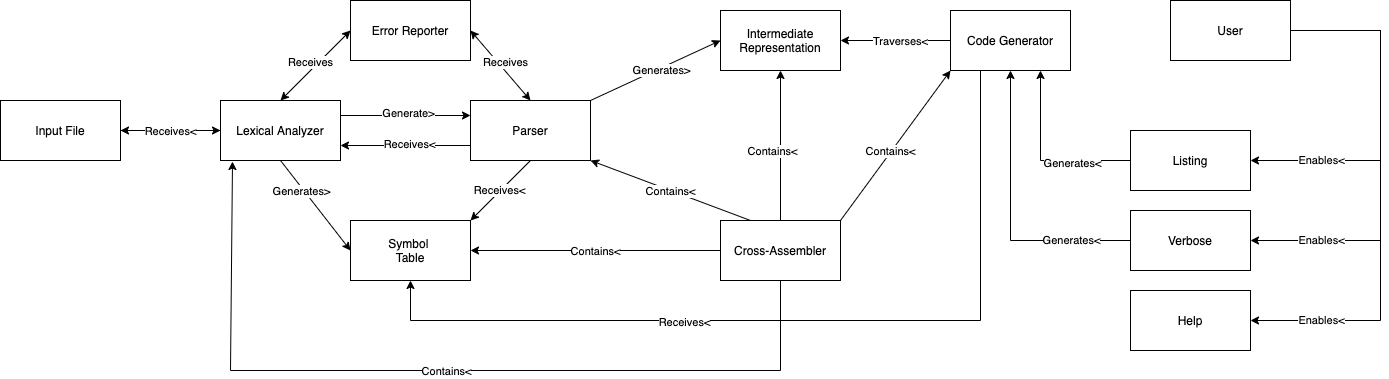

The diagram above was exported from draw.io. Its source (the exported page's mxGraphModel, read from the mxfile embedded in the PNG):
<mxGraphModel dx="1377" dy="769" grid="1" gridSize="10" guides="1" tooltips="1" connect="1" arrows="1" fold="1" page="1" pageScale="1" pageWidth="1100" pageHeight="1700" math="0" shadow="0">
  <root>
    <mxCell id="0" />
    <mxCell id="1" parent="0" />
    <mxCell id="yrflREMVI2NX_vTRFQqh-26" value="" style="edgeStyle=orthogonalEdgeStyle;rounded=0;orthogonalLoop=1;jettySize=auto;html=1;" edge="1" parent="1" source="yrflREMVI2NX_vTRFQqh-27" target="yrflREMVI2NX_vTRFQqh-28">
      <mxGeometry relative="1" as="geometry" />
    </mxCell>
    <mxCell id="yrflREMVI2NX_vTRFQqh-27" value="Input File" style="rounded=0;whiteSpace=wrap;html=1;" vertex="1" parent="1">
      <mxGeometry x="50" y="700" width="120" height="60" as="geometry" />
    </mxCell>
    <mxCell id="yrflREMVI2NX_vTRFQqh-28" value="Lexical Analyzer" style="rounded=0;whiteSpace=wrap;html=1;" vertex="1" parent="1">
      <mxGeometry x="270" y="700" width="120" height="60" as="geometry" />
    </mxCell>
    <mxCell id="yrflREMVI2NX_vTRFQqh-29" value="Intermediate Representation" style="rounded=0;whiteSpace=wrap;html=1;" vertex="1" parent="1">
      <mxGeometry x="770" y="610" width="120" height="60" as="geometry" />
    </mxCell>
    <mxCell id="yrflREMVI2NX_vTRFQqh-30" value="" style="endArrow=classic;html=1;exitX=1;exitY=0.25;exitDx=0;exitDy=0;entryX=0;entryY=0.25;entryDx=0;entryDy=0;" edge="1" parent="1" source="yrflREMVI2NX_vTRFQqh-28" target="yrflREMVI2NX_vTRFQqh-34">
      <mxGeometry width="50" height="50" relative="1" as="geometry">
        <mxPoint x="400" y="730" as="sourcePoint" />
        <mxPoint x="400" y="720" as="targetPoint" />
      </mxGeometry>
    </mxCell>
    <mxCell id="yrflREMVI2NX_vTRFQqh-31" value="Generate&amp;gt;" style="edgeLabel;html=1;align=center;verticalAlign=middle;resizable=0;points=[];" vertex="1" connectable="0" parent="yrflREMVI2NX_vTRFQqh-30">
      <mxGeometry x="0.6791" y="3" relative="1" as="geometry">
        <mxPoint x="-41.76" as="offset" />
      </mxGeometry>
    </mxCell>
    <mxCell id="yrflREMVI2NX_vTRFQqh-32" value="" style="endArrow=classic;html=1;exitX=0;exitY=0.5;exitDx=0;exitDy=0;entryX=1;entryY=0.5;entryDx=0;entryDy=0;" edge="1" parent="1" source="yrflREMVI2NX_vTRFQqh-28" target="yrflREMVI2NX_vTRFQqh-27">
      <mxGeometry width="50" height="50" relative="1" as="geometry">
        <mxPoint x="250" y="730" as="sourcePoint" />
        <mxPoint x="180" y="730" as="targetPoint" />
      </mxGeometry>
    </mxCell>
    <mxCell id="yrflREMVI2NX_vTRFQqh-33" value="Receives&amp;lt;" style="edgeLabel;html=1;align=center;verticalAlign=middle;resizable=0;points=[];" vertex="1" connectable="0" parent="yrflREMVI2NX_vTRFQqh-32">
      <mxGeometry x="-0.3445" y="-2" relative="1" as="geometry">
        <mxPoint x="-17.06" y="2" as="offset" />
      </mxGeometry>
    </mxCell>
    <mxCell id="yrflREMVI2NX_vTRFQqh-34" value="Parser" style="rounded=0;whiteSpace=wrap;html=1;" vertex="1" parent="1">
      <mxGeometry x="520" y="700" width="120" height="60" as="geometry" />
    </mxCell>
    <mxCell id="yrflREMVI2NX_vTRFQqh-35" value="Error Reporter" style="rounded=0;whiteSpace=wrap;html=1;" vertex="1" parent="1">
      <mxGeometry x="400" y="600" width="120" height="60" as="geometry" />
    </mxCell>
    <mxCell id="yrflREMVI2NX_vTRFQqh-36" value="" style="endArrow=classic;html=1;exitX=0;exitY=0.5;exitDx=0;exitDy=0;entryX=1;entryY=0.5;entryDx=0;entryDy=0;" edge="1" parent="1" source="yrflREMVI2NX_vTRFQqh-41" target="yrflREMVI2NX_vTRFQqh-40">
      <mxGeometry x="460.5" y="699.5" width="50" height="50" as="geometry">
        <mxPoint x="520" y="849.5" as="sourcePoint" />
        <mxPoint x="570" y="890" as="targetPoint" />
      </mxGeometry>
    </mxCell>
    <mxCell id="yrflREMVI2NX_vTRFQqh-37" value="Contains&amp;lt;" style="edgeLabel;html=1;align=center;verticalAlign=middle;resizable=0;points=[];" vertex="1" connectable="0" parent="yrflREMVI2NX_vTRFQqh-36">
      <mxGeometry relative="1" as="geometry">
        <mxPoint x="-1" as="offset" />
      </mxGeometry>
    </mxCell>
    <mxCell id="yrflREMVI2NX_vTRFQqh-38" value="" style="endArrow=classic;html=1;exitX=1;exitY=0;exitDx=0;exitDy=0;entryX=0;entryY=0.5;entryDx=0;entryDy=0;" edge="1" parent="1" source="yrflREMVI2NX_vTRFQqh-34" target="yrflREMVI2NX_vTRFQqh-29">
      <mxGeometry x="320" y="500.5" width="50" height="50" as="geometry">
        <mxPoint x="660" y="690" as="sourcePoint" />
        <mxPoint x="750" y="650" as="targetPoint" />
      </mxGeometry>
    </mxCell>
    <mxCell id="yrflREMVI2NX_vTRFQqh-39" value="Generates&amp;gt;" style="edgeLabel;html=1;align=center;verticalAlign=middle;resizable=0;points=[];" vertex="1" connectable="0" parent="yrflREMVI2NX_vTRFQqh-38">
      <mxGeometry relative="1" as="geometry">
        <mxPoint x="4.85" y="0.07000000000000028" as="offset" />
      </mxGeometry>
    </mxCell>
    <mxCell id="yrflREMVI2NX_vTRFQqh-40" value="Symbol &lt;br&gt;Table" style="rounded=0;whiteSpace=wrap;html=1;" vertex="1" parent="1">
      <mxGeometry x="400" y="820" width="120" height="60" as="geometry" />
    </mxCell>
    <mxCell id="yrflREMVI2NX_vTRFQqh-41" value="Cross-Assembler" style="rounded=0;whiteSpace=wrap;html=1;" vertex="1" parent="1">
      <mxGeometry x="770" y="820" width="120" height="60" as="geometry" />
    </mxCell>
    <mxCell id="yrflREMVI2NX_vTRFQqh-42" value="" style="endArrow=classic;html=1;exitX=0;exitY=0.75;exitDx=0;exitDy=0;entryX=1;entryY=0.75;entryDx=0;entryDy=0;" edge="1" parent="1" source="yrflREMVI2NX_vTRFQqh-34" target="yrflREMVI2NX_vTRFQqh-28">
      <mxGeometry width="50" height="50" relative="1" as="geometry">
        <mxPoint x="510" y="750" as="sourcePoint" />
        <mxPoint x="390" y="750" as="targetPoint" />
      </mxGeometry>
    </mxCell>
    <mxCell id="yrflREMVI2NX_vTRFQqh-43" value="Receives&amp;lt;" style="edgeLabel;html=1;align=center;verticalAlign=middle;resizable=0;points=[];" vertex="1" connectable="0" parent="yrflREMVI2NX_vTRFQqh-42">
      <mxGeometry x="-0.0407" y="-2" relative="1" as="geometry">
        <mxPoint as="offset" />
      </mxGeometry>
    </mxCell>
    <mxCell id="yrflREMVI2NX_vTRFQqh-44" value="" style="endArrow=classic;html=1;exitX=0;exitY=0.5;exitDx=0;exitDy=0;entryX=1;entryY=0.5;entryDx=0;entryDy=0;" edge="1" parent="1" source="yrflREMVI2NX_vTRFQqh-46" target="yrflREMVI2NX_vTRFQqh-29">
      <mxGeometry x="960" y="540" width="50" height="50" as="geometry">
        <mxPoint x="890" y="570" as="sourcePoint" />
        <mxPoint x="1000" y="570" as="targetPoint" />
      </mxGeometry>
    </mxCell>
    <mxCell id="yrflREMVI2NX_vTRFQqh-45" value="Traverses&amp;lt;" style="edgeLabel;html=1;align=center;verticalAlign=middle;resizable=0;points=[];" vertex="1" connectable="0" parent="yrflREMVI2NX_vTRFQqh-44">
      <mxGeometry relative="1" as="geometry">
        <mxPoint x="4.710000000000001" as="offset" />
      </mxGeometry>
    </mxCell>
    <mxCell id="yrflREMVI2NX_vTRFQqh-46" value="Code Generator" style="rounded=0;whiteSpace=wrap;html=1;" vertex="1" parent="1">
      <mxGeometry x="1000" y="610" width="120" height="60" as="geometry" />
    </mxCell>
    <mxCell id="yrflREMVI2NX_vTRFQqh-47" value="User" style="rounded=0;whiteSpace=wrap;html=1;" vertex="1" parent="1">
      <mxGeometry x="1220" y="600" width="120" height="60" as="geometry" />
    </mxCell>
    <mxCell id="yrflREMVI2NX_vTRFQqh-48" value="Listing" style="rounded=0;whiteSpace=wrap;html=1;" vertex="1" parent="1">
      <mxGeometry x="1180" y="730" width="120" height="60" as="geometry" />
    </mxCell>
    <mxCell id="yrflREMVI2NX_vTRFQqh-49" value="Verbose" style="rounded=0;whiteSpace=wrap;html=1;" vertex="1" parent="1">
      <mxGeometry x="1180" y="810" width="120" height="60" as="geometry" />
    </mxCell>
    <mxCell id="yrflREMVI2NX_vTRFQqh-50" value="Help" style="rounded=0;whiteSpace=wrap;html=1;" vertex="1" parent="1">
      <mxGeometry x="1180" y="890" width="120" height="60" as="geometry" />
    </mxCell>
    <mxCell id="yrflREMVI2NX_vTRFQqh-51" value="" style="endArrow=classic;html=1;entryX=1;entryY=0.5;entryDx=0;entryDy=0;exitX=1;exitY=0.5;exitDx=0;exitDy=0;rounded=0;" edge="1" parent="1" source="yrflREMVI2NX_vTRFQqh-47" target="yrflREMVI2NX_vTRFQqh-50">
      <mxGeometry x="870" y="610" width="50" height="50" as="geometry">
        <mxPoint x="1310" y="640" as="sourcePoint" />
        <mxPoint x="1310" y="850" as="targetPoint" />
        <Array as="points">
          <mxPoint x="1430" y="630" />
          <mxPoint x="1430" y="920" />
        </Array>
      </mxGeometry>
    </mxCell>
    <mxCell id="yrflREMVI2NX_vTRFQqh-52" value="Enables&amp;lt;" style="edgeLabel;html=1;align=center;verticalAlign=middle;resizable=0;points=[];" vertex="1" connectable="0" parent="yrflREMVI2NX_vTRFQqh-51">
      <mxGeometry relative="1" as="geometry">
        <mxPoint x="-60" y="124.71" as="offset" />
      </mxGeometry>
    </mxCell>
    <mxCell id="yrflREMVI2NX_vTRFQqh-53" value="" style="endArrow=classic;html=1;entryX=0.75;entryY=1;entryDx=0;entryDy=0;exitX=0;exitY=0.5;exitDx=0;exitDy=0;rounded=0;" edge="1" parent="1" source="yrflREMVI2NX_vTRFQqh-48" target="yrflREMVI2NX_vTRFQqh-46">
      <mxGeometry x="870" y="610" width="50" height="50" as="geometry">
        <mxPoint x="1170" y="760" as="sourcePoint" />
        <mxPoint x="1070" y="845" as="targetPoint" />
        <Array as="points">
          <mxPoint x="1090" y="760" />
        </Array>
      </mxGeometry>
    </mxCell>
    <mxCell id="yrflREMVI2NX_vTRFQqh-54" value="Generates&amp;lt;" style="edgeLabel;html=1;align=center;verticalAlign=middle;resizable=0;points=[];" vertex="1" connectable="0" parent="yrflREMVI2NX_vTRFQqh-53">
      <mxGeometry relative="1" as="geometry">
        <mxPoint x="31" y="2" as="offset" />
      </mxGeometry>
    </mxCell>
    <mxCell id="yrflREMVI2NX_vTRFQqh-55" value="" style="endArrow=classic;html=1;entryX=0.5;entryY=1;entryDx=0;entryDy=0;exitX=0;exitY=0.5;exitDx=0;exitDy=0;rounded=0;" edge="1" parent="1" source="yrflREMVI2NX_vTRFQqh-49" target="yrflREMVI2NX_vTRFQqh-46">
      <mxGeometry x="870" y="610" width="50" height="50" as="geometry">
        <mxPoint x="1170" y="840" as="sourcePoint" />
        <mxPoint x="1070" y="865" as="targetPoint" />
        <Array as="points">
          <mxPoint x="1060" y="840" />
        </Array>
      </mxGeometry>
    </mxCell>
    <mxCell id="yrflREMVI2NX_vTRFQqh-56" value="Generates&amp;lt;" style="edgeLabel;html=1;align=center;verticalAlign=middle;resizable=0;points=[];" vertex="1" connectable="0" parent="yrflREMVI2NX_vTRFQqh-55">
      <mxGeometry relative="1" as="geometry">
        <mxPoint x="60" y="24.71" as="offset" />
      </mxGeometry>
    </mxCell>
    <mxCell id="yrflREMVI2NX_vTRFQqh-57" value="" style="endArrow=classic;html=1;entryX=1;entryY=0.5;entryDx=0;entryDy=0;exitX=1;exitY=0.5;exitDx=0;exitDy=0;rounded=0;" edge="1" parent="1" source="yrflREMVI2NX_vTRFQqh-47" target="yrflREMVI2NX_vTRFQqh-48">
      <mxGeometry x="870" y="580" width="50" height="50" as="geometry">
        <mxPoint x="1340" y="615" as="sourcePoint" />
        <mxPoint x="1300" y="890" as="targetPoint" />
        <Array as="points">
          <mxPoint x="1430" y="630" />
          <mxPoint x="1430" y="760" />
        </Array>
      </mxGeometry>
    </mxCell>
    <mxCell id="yrflREMVI2NX_vTRFQqh-58" value="Enables&amp;lt;" style="edgeLabel;html=1;align=center;verticalAlign=middle;resizable=0;points=[];" vertex="1" connectable="0" parent="yrflREMVI2NX_vTRFQqh-57">
      <mxGeometry relative="1" as="geometry">
        <mxPoint x="-60" y="44.71" as="offset" />
      </mxGeometry>
    </mxCell>
    <mxCell id="yrflREMVI2NX_vTRFQqh-59" value="" style="endArrow=classic;html=1;entryX=1;entryY=0.5;entryDx=0;entryDy=0;exitX=1;exitY=0.75;exitDx=0;exitDy=0;rounded=0;" edge="1" parent="1" target="yrflREMVI2NX_vTRFQqh-49">
      <mxGeometry x="870" y="595" width="50" height="50" as="geometry">
        <mxPoint x="1340" y="630" as="sourcePoint" />
        <mxPoint x="1300" y="775" as="targetPoint" />
        <Array as="points">
          <mxPoint x="1430" y="630" />
          <mxPoint x="1430" y="840" />
        </Array>
      </mxGeometry>
    </mxCell>
    <mxCell id="yrflREMVI2NX_vTRFQqh-60" value="Enables&amp;lt;" style="edgeLabel;html=1;align=center;verticalAlign=middle;resizable=0;points=[];" vertex="1" connectable="0" parent="yrflREMVI2NX_vTRFQqh-59">
      <mxGeometry relative="1" as="geometry">
        <mxPoint x="-60" y="84.71" as="offset" />
      </mxGeometry>
    </mxCell>
    <mxCell id="yrflREMVI2NX_vTRFQqh-61" value="" style="endArrow=classic;html=1;entryX=0;entryY=0.5;entryDx=0;entryDy=0;exitX=0.5;exitY=1;exitDx=0;exitDy=0;" edge="1" parent="1" source="yrflREMVI2NX_vTRFQqh-28" target="yrflREMVI2NX_vTRFQqh-40">
      <mxGeometry width="50" height="50" relative="1" as="geometry">
        <mxPoint x="290" y="870" as="sourcePoint" />
        <mxPoint x="330" y="770" as="targetPoint" />
      </mxGeometry>
    </mxCell>
    <mxCell id="yrflREMVI2NX_vTRFQqh-62" value="Generates&amp;gt;" style="edgeLabel;html=1;align=center;verticalAlign=middle;resizable=0;points=[];" vertex="1" connectable="0" parent="yrflREMVI2NX_vTRFQqh-61">
      <mxGeometry x="-0.3445" y="-2" relative="1" as="geometry">
        <mxPoint x="-1" as="offset" />
      </mxGeometry>
    </mxCell>
    <mxCell id="yrflREMVI2NX_vTRFQqh-63" value="" style="endArrow=classic;html=1;entryX=1;entryY=0;entryDx=0;entryDy=0;exitX=0.5;exitY=1;exitDx=0;exitDy=0;" edge="1" parent="1" source="yrflREMVI2NX_vTRFQqh-34" target="yrflREMVI2NX_vTRFQqh-40">
      <mxGeometry width="50" height="50" relative="1" as="geometry">
        <mxPoint x="580" y="770" as="sourcePoint" />
        <mxPoint x="535" y="820" as="targetPoint" />
      </mxGeometry>
    </mxCell>
    <mxCell id="yrflREMVI2NX_vTRFQqh-64" value="Receives&amp;lt;" style="edgeLabel;html=1;align=center;verticalAlign=middle;resizable=0;points=[];" vertex="1" connectable="0" parent="yrflREMVI2NX_vTRFQqh-63">
      <mxGeometry x="-0.3445" y="-2" relative="1" as="geometry">
        <mxPoint x="-10.59" y="11.45" as="offset" />
      </mxGeometry>
    </mxCell>
    <mxCell id="yrflREMVI2NX_vTRFQqh-65" value="" style="endArrow=classic;html=1;exitX=0.5;exitY=0;exitDx=0;exitDy=0;entryX=0.5;entryY=1;entryDx=0;entryDy=0;" edge="1" parent="1" source="yrflREMVI2NX_vTRFQqh-41" target="yrflREMVI2NX_vTRFQqh-29">
      <mxGeometry width="50" height="50" relative="1" as="geometry">
        <mxPoint x="829.41" y="670" as="sourcePoint" />
        <mxPoint x="860" y="770" as="targetPoint" />
      </mxGeometry>
    </mxCell>
    <mxCell id="yrflREMVI2NX_vTRFQqh-66" value="Contains&amp;lt;" style="edgeLabel;html=1;align=center;verticalAlign=middle;resizable=0;points=[];" vertex="1" connectable="0" parent="yrflREMVI2NX_vTRFQqh-65">
      <mxGeometry x="-0.3445" y="-2" relative="1" as="geometry">
        <mxPoint x="-11" y="-21" as="offset" />
      </mxGeometry>
    </mxCell>
    <mxCell id="yrflREMVI2NX_vTRFQqh-67" value="" style="endArrow=classic;startArrow=classic;html=1;entryX=0;entryY=0.5;entryDx=0;entryDy=0;exitX=0.5;exitY=0;exitDx=0;exitDy=0;" edge="1" parent="1" source="yrflREMVI2NX_vTRFQqh-28" target="yrflREMVI2NX_vTRFQqh-35">
      <mxGeometry width="50" height="50" relative="1" as="geometry">
        <mxPoint x="340" y="690" as="sourcePoint" />
        <mxPoint x="390" y="640" as="targetPoint" />
      </mxGeometry>
    </mxCell>
    <mxCell id="yrflREMVI2NX_vTRFQqh-68" value="Receives" style="edgeLabel;html=1;align=center;verticalAlign=middle;resizable=0;points=[];" vertex="1" connectable="0" parent="yrflREMVI2NX_vTRFQqh-67">
      <mxGeometry x="-0.16" relative="1" as="geometry">
        <mxPoint y="-9.2" as="offset" />
      </mxGeometry>
    </mxCell>
    <mxCell id="yrflREMVI2NX_vTRFQqh-69" value="" style="endArrow=classic;startArrow=classic;html=1;exitX=0.5;exitY=0;exitDx=0;exitDy=0;entryX=1;entryY=0.5;entryDx=0;entryDy=0;" edge="1" parent="1" source="yrflREMVI2NX_vTRFQqh-34" target="yrflREMVI2NX_vTRFQqh-35">
      <mxGeometry width="50" height="50" relative="1" as="geometry">
        <mxPoint x="570" y="690" as="sourcePoint" />
        <mxPoint x="530" y="640" as="targetPoint" />
      </mxGeometry>
    </mxCell>
    <mxCell id="yrflREMVI2NX_vTRFQqh-70" value="Receives" style="edgeLabel;html=1;align=center;verticalAlign=middle;resizable=0;points=[];" vertex="1" connectable="0" parent="yrflREMVI2NX_vTRFQqh-69">
      <mxGeometry x="-0.16" relative="1" as="geometry">
        <mxPoint y="-9.2" as="offset" />
      </mxGeometry>
    </mxCell>
    <mxCell id="yrflREMVI2NX_vTRFQqh-71" value="" style="endArrow=classic;html=1;exitX=1;exitY=0;exitDx=0;exitDy=0;entryX=0;entryY=1;entryDx=0;entryDy=0;" edge="1" parent="1" source="yrflREMVI2NX_vTRFQqh-41" target="yrflREMVI2NX_vTRFQqh-46">
      <mxGeometry width="50" height="50" relative="1" as="geometry">
        <mxPoint x="980" y="710" as="sourcePoint" />
        <mxPoint x="980" y="820" as="targetPoint" />
      </mxGeometry>
    </mxCell>
    <mxCell id="yrflREMVI2NX_vTRFQqh-72" value="Contains&amp;lt;" style="edgeLabel;html=1;align=center;verticalAlign=middle;resizable=0;points=[];" vertex="1" connectable="0" parent="yrflREMVI2NX_vTRFQqh-71">
      <mxGeometry x="0.2628" y="-1" relative="1" as="geometry">
        <mxPoint x="-20" y="24" as="offset" />
      </mxGeometry>
    </mxCell>
    <mxCell id="yrflREMVI2NX_vTRFQqh-73" value="" style="endArrow=classic;html=1;exitX=0.25;exitY=0;exitDx=0;exitDy=0;entryX=1;entryY=1;entryDx=0;entryDy=0;" edge="1" parent="1" source="yrflREMVI2NX_vTRFQqh-41" target="yrflREMVI2NX_vTRFQqh-34">
      <mxGeometry x="480.5" y="649.5" width="50" height="50" as="geometry">
        <mxPoint x="790" y="800" as="sourcePoint" />
        <mxPoint x="540" y="800" as="targetPoint" />
      </mxGeometry>
    </mxCell>
    <mxCell id="yrflREMVI2NX_vTRFQqh-74" value="Contains&amp;lt;" style="edgeLabel;html=1;align=center;verticalAlign=middle;resizable=0;points=[];" vertex="1" connectable="0" parent="yrflREMVI2NX_vTRFQqh-73">
      <mxGeometry relative="1" as="geometry">
        <mxPoint x="-1" as="offset" />
      </mxGeometry>
    </mxCell>
    <mxCell id="yrflREMVI2NX_vTRFQqh-75" value="" style="endArrow=classic;html=1;entryX=0.1;entryY=1.017;entryDx=0;entryDy=0;entryPerimeter=0;exitX=0.5;exitY=1;exitDx=0;exitDy=0;rounded=0;" edge="1" parent="1" source="yrflREMVI2NX_vTRFQqh-41" target="yrflREMVI2NX_vTRFQqh-28">
      <mxGeometry x="80.5" y="809.5" width="50" height="50" as="geometry">
        <mxPoint x="820" y="970" as="sourcePoint" />
        <mxPoint x="240" y="920" as="targetPoint" />
        <Array as="points">
          <mxPoint x="830" y="970" />
          <mxPoint x="280" y="970" />
        </Array>
      </mxGeometry>
    </mxCell>
    <mxCell id="yrflREMVI2NX_vTRFQqh-76" value="Contains&amp;lt;" style="edgeLabel;html=1;align=center;verticalAlign=middle;resizable=0;points=[];" vertex="1" connectable="0" parent="yrflREMVI2NX_vTRFQqh-75">
      <mxGeometry relative="1" as="geometry">
        <mxPoint x="-1" as="offset" />
      </mxGeometry>
    </mxCell>
    <mxCell id="yrflREMVI2NX_vTRFQqh-77" value="" style="endArrow=classic;html=1;entryX=0.5;entryY=1;entryDx=0;entryDy=0;exitX=0.25;exitY=1;exitDx=0;exitDy=0;rounded=0;" edge="1" parent="1" source="yrflREMVI2NX_vTRFQqh-46" target="yrflREMVI2NX_vTRFQqh-40">
      <mxGeometry width="50" height="50" relative="1" as="geometry">
        <mxPoint x="920" y="1050" as="sourcePoint" />
        <mxPoint x="970" y="1000" as="targetPoint" />
        <Array as="points">
          <mxPoint x="1030" y="920" />
          <mxPoint x="460" y="920" />
        </Array>
      </mxGeometry>
    </mxCell>
    <mxCell id="yrflREMVI2NX_vTRFQqh-78" value="Receives&amp;lt;" style="edgeLabel;html=1;align=center;verticalAlign=middle;resizable=0;points=[];" vertex="1" connectable="0" parent="yrflREMVI2NX_vTRFQqh-77">
      <mxGeometry x="0.2721" y="1" relative="1" as="geometry">
        <mxPoint as="offset" />
      </mxGeometry>
    </mxCell>
  </root>
</mxGraphModel>